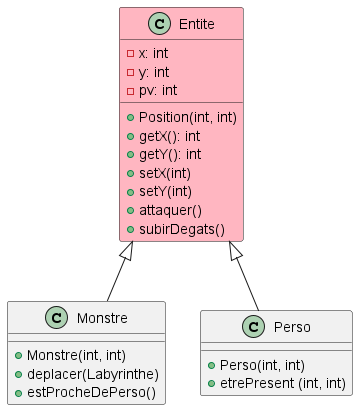

The diagram above was rendered by PlantUML. Its source (embedded in the PNG):
@startuml

class Entite #FFB6C1{
- x: int
- y: int
- pv: int
+ Position(int, int)
+ getX(): int
+ getY(): int
+ setX(int)
+ setY(int)
+ attaquer()
+ subirDegats()
}

Entite <|-- Monstre

class Monstre{
+ Monstre(int, int)
+ deplacer(Labyrinthe)
+ estProcheDePerso()
}

Entite <|-- Perso

class Perso{
+ Perso(int, int)
+ etrePresent (int, int)
}

@enduml